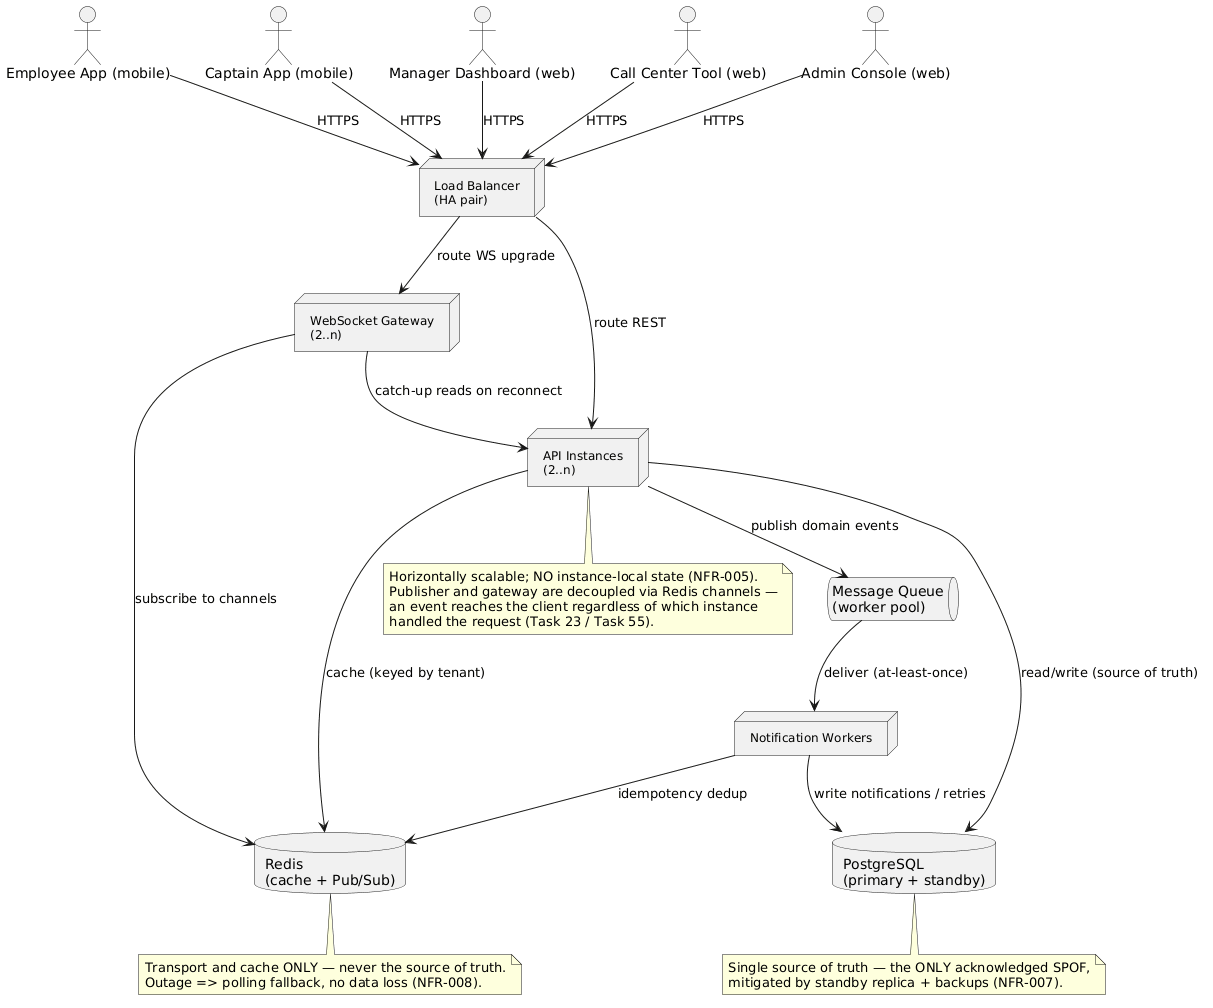

The diagram above was rendered by PlantUML. Its source (embedded in the PNG):
@startuml
' Day 4 — Task 46: High-Level System Architecture (digitized)
' Hand-drawn original: docs/handwritten/day4-architecture.jpg (mandatory first)
' Rule: 2+ API instances behind a load balancer (a single-instance design fails);
' every arrow direction is meaningful; acknowledged SPOFs are stated.

skinparam componentStyle rectangle
skinparam nodeFontSize 12

actor "Employee App (mobile)" as EA
actor "Captain App (mobile)" as CA
actor "Manager Dashboard (web)" as DB
actor "Call Center Tool (web)" as CC
actor "Admin Console (web)" as AD

node "Load Balancer\n(HA pair)" as LB
node "API Instances\n(2..n)" as API
node "WebSocket Gateway\n(2..n)" as WS
database "PostgreSQL\n(primary + standby)" as PG
database "Redis\n(cache + Pub/Sub)" as REDIS
queue "Message Queue\n(worker pool)" as MQ
node "Notification Workers" as NW

EA --> LB : HTTPS
CA --> LB : HTTPS
DB --> LB : HTTPS
CC --> LB : HTTPS
AD --> LB : HTTPS

LB --> API : route REST
LB --> WS : route WS upgrade

API --> PG : read/write (source of truth)
API --> REDIS : cache (keyed by tenant)
API --> MQ : publish domain events
WS --> REDIS : subscribe to channels
WS --> API : catch-up reads on reconnect

MQ --> NW : deliver (at-least-once)
NW --> PG : write notifications / retries
NW --> REDIS : idempotency dedup

note bottom of API
  Horizontally scalable; NO instance-local state (NFR-005).
  Publisher and gateway are decoupled via Redis channels —
  an event reaches the client regardless of which instance
  handled the request (Task 23 / Task 55).
end note

note bottom of PG
  Single source of truth — the ONLY acknowledged SPOF,
  mitigated by standby replica + backups (NFR-007).
end note

note bottom of REDIS
  Transport and cache ONLY — never the source of truth.
  Outage => polling fallback, no data loss (NFR-008).
end note
@enduml